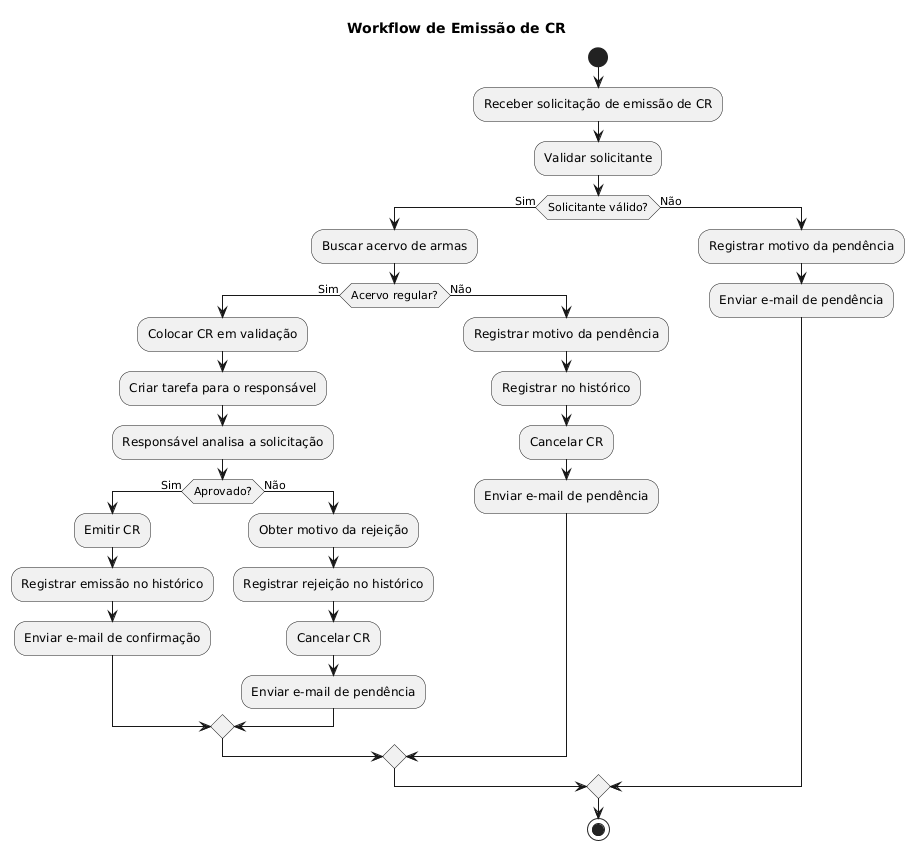

The diagram above was rendered by PlantUML. Its source (embedded in the PNG):
@startuml
title Workflow de Emissão de CR

start

:Receber solicitação de emissão de CR;

:Validar solicitante;

if (Solicitante válido?) then (Sim)
    :Buscar acervo de armas;

    if (Acervo regular?) then (Sim)
        :Colocar CR em validação;

        :Criar tarefa para o responsável;

        :Responsável analisa a solicitação;

        if (Aprovado?) then (Sim)
            :Emitir CR;
            :Registrar emissão no histórico;
            :Enviar e-mail de confirmação;
        else (Não)
            :Obter motivo da rejeição;
            :Registrar rejeição no histórico;
            :Cancelar CR;
            :Enviar e-mail de pendência;
        endif

    else (Não)
        :Registrar motivo da pendência;
        :Registrar no histórico;
        :Cancelar CR;
        :Enviar e-mail de pendência;
    endif

else (Não)
    :Registrar motivo da pendência;
    :Enviar e-mail de pendência;
endif

stop
@enduml